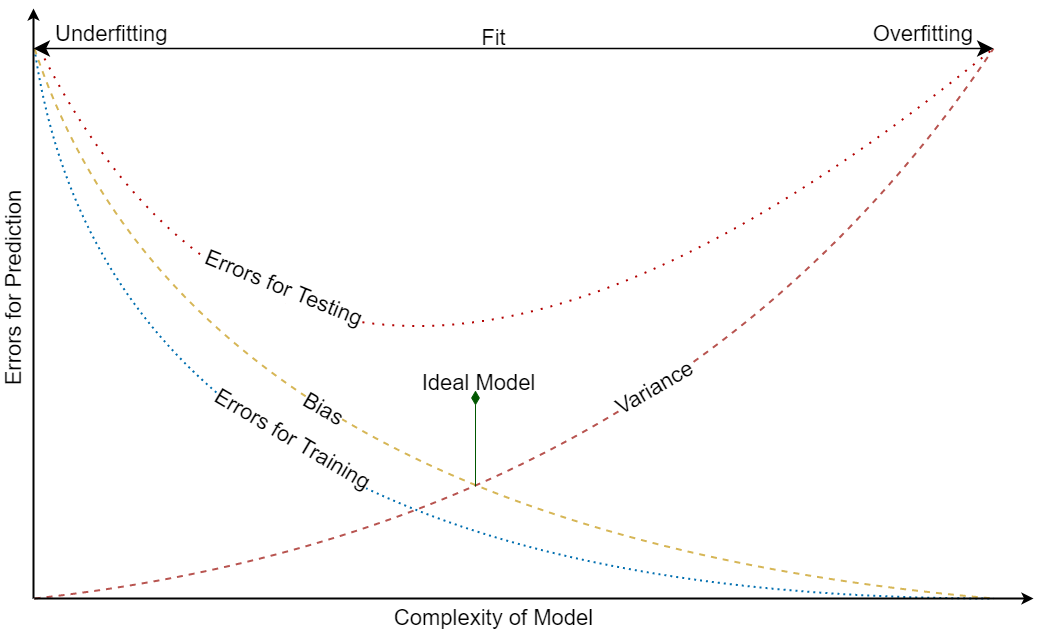

The diagram above was exported from draw.io. Its source (the exported page's mxGraphModel, read from the mxfile embedded in the PNG):
<mxGraphModel dx="1678" dy="923" grid="1" gridSize="10" guides="1" tooltips="1" connect="1" arrows="1" fold="1" page="1" pageScale="1" pageWidth="1169" pageHeight="827" math="0" shadow="0">
  <root>
    <mxCell id="0" />
    <mxCell id="1" parent="0" />
    <mxCell id="elcBWUR2KeZ3RY8W1XJq-10" value="" style="endArrow=none;html=1;curved=1;endFill=0;dashed=1;dashPattern=1 2;fillColor=#1ba1e2;strokeColor=#006EAF;strokeWidth=2;endSize=12;startSize=12;" parent="1" edge="1">
      <mxGeometry relative="1" as="geometry">
        <mxPoint x="41" y="50" as="sourcePoint" />
        <mxPoint x="1000" y="600" as="targetPoint" />
        <Array as="points">
          <mxPoint x="120" y="600" />
        </Array>
      </mxGeometry>
    </mxCell>
    <mxCell id="elcBWUR2KeZ3RY8W1XJq-11" value="Errors for Training" style="edgeLabel;resizable=0;html=1;align=center;verticalAlign=middle;rotation=30.5;fontSize=22;" parent="elcBWUR2KeZ3RY8W1XJq-10" connectable="0" vertex="1">
      <mxGeometry relative="1" as="geometry">
        <mxPoint x="17" y="-160" as="offset" />
      </mxGeometry>
    </mxCell>
    <mxCell id="elcBWUR2KeZ3RY8W1XJq-18" value="" style="endArrow=none;html=1;shadow=0;dashed=1;sketch=0;startSize=12;endSize=12;endFill=0;fillColor=#fff2cc;strokeColor=#d6b656;strokeWidth=2;curved=1;" parent="1" edge="1">
      <mxGeometry relative="1" as="geometry">
        <mxPoint x="41" y="50" as="sourcePoint" />
        <mxPoint x="1000" y="600" as="targetPoint" />
        <Array as="points">
          <mxPoint x="200" y="530" />
        </Array>
      </mxGeometry>
    </mxCell>
    <mxCell id="elcBWUR2KeZ3RY8W1XJq-19" value="Bias" style="edgeLabel;resizable=0;html=1;align=center;verticalAlign=middle;rotation=30;fontSize=22;" parent="elcBWUR2KeZ3RY8W1XJq-18" connectable="0" vertex="1">
      <mxGeometry relative="1" as="geometry">
        <mxPoint x="-18" y="-133" as="offset" />
      </mxGeometry>
    </mxCell>
    <mxCell id="elcBWUR2KeZ3RY8W1XJq-22" value="" style="endArrow=none;html=1;shadow=0;dashed=1;sketch=0;startSize=12;endSize=12;endFill=0;fillColor=#f8cecc;strokeColor=#b85450;strokeWidth=2;curved=1;" parent="1" edge="1">
      <mxGeometry relative="1" as="geometry">
        <mxPoint x="41" y="600" as="sourcePoint" />
        <mxPoint x="1000" y="50" as="targetPoint" />
        <Array as="points">
          <mxPoint x="680" y="530" />
        </Array>
      </mxGeometry>
    </mxCell>
    <mxCell id="elcBWUR2KeZ3RY8W1XJq-23" value="Variance" style="edgeLabel;resizable=0;html=1;align=center;verticalAlign=middle;rotation=-30;fontSize=22;" parent="elcBWUR2KeZ3RY8W1XJq-22" connectable="0" vertex="1">
      <mxGeometry relative="1" as="geometry">
        <mxPoint x="13" y="-144" as="offset" />
      </mxGeometry>
    </mxCell>
    <mxCell id="elcBWUR2KeZ3RY8W1XJq-24" value="Errors for Prediction" style="edgeLabel;resizable=0;html=1;align=center;verticalAlign=middle;rotation=-90;fontSize=22;" parent="1" connectable="0" vertex="1">
      <mxGeometry x="20.004026887611246" y="290.0038758402379" as="geometry" />
    </mxCell>
    <mxCell id="elcBWUR2KeZ3RY8W1XJq-25" value="" style="endArrow=classic;html=1;shadow=0;sketch=0;startSize=12;endSize=12;strokeWidth=1.5;curved=1;startArrow=classic;startFill=1;" parent="1" edge="1">
      <mxGeometry relative="1" as="geometry">
        <mxPoint x="40" y="50" as="sourcePoint" />
        <mxPoint x="1000" y="50" as="targetPoint" />
      </mxGeometry>
    </mxCell>
    <mxCell id="elcBWUR2KeZ3RY8W1XJq-26" value="Fit" style="edgeLabel;resizable=0;html=1;align=center;verticalAlign=middle;fontSize=22;labelBackgroundColor=none;" parent="elcBWUR2KeZ3RY8W1XJq-25" connectable="0" vertex="1">
      <mxGeometry relative="1" as="geometry">
        <mxPoint x="-20" y="-10" as="offset" />
      </mxGeometry>
    </mxCell>
    <mxCell id="elcBWUR2KeZ3RY8W1XJq-27" value="Underfitting" style="edgeLabel;resizable=0;html=1;align=left;verticalAlign=bottom;fontSize=22;" parent="elcBWUR2KeZ3RY8W1XJq-25" connectable="0" vertex="1">
      <mxGeometry x="-1" relative="1" as="geometry">
        <mxPoint x="20" as="offset" />
      </mxGeometry>
    </mxCell>
    <mxCell id="elcBWUR2KeZ3RY8W1XJq-28" value="Overfitting" style="edgeLabel;resizable=0;html=1;align=right;verticalAlign=bottom;fontSize=22;" parent="elcBWUR2KeZ3RY8W1XJq-25" connectable="0" vertex="1">
      <mxGeometry x="1" relative="1" as="geometry">
        <mxPoint x="-20" as="offset" />
      </mxGeometry>
    </mxCell>
    <mxCell id="elcBWUR2KeZ3RY8W1XJq-32" value="" style="endArrow=none;html=1;curved=1;endFill=0;dashed=1;dashPattern=1 4;fillColor=#e51400;strokeColor=#B20000;strokeWidth=2;endSize=12;startSize=12;" parent="1" edge="1">
      <mxGeometry relative="1" as="geometry">
        <mxPoint x="51" y="60" as="sourcePoint" />
        <mxPoint x="1000" y="50" as="targetPoint" />
        <Array as="points">
          <mxPoint x="330" y="600" />
        </Array>
      </mxGeometry>
    </mxCell>
    <mxCell id="elcBWUR2KeZ3RY8W1XJq-33" value="Errors for Testing" style="edgeLabel;resizable=0;html=1;align=center;verticalAlign=middle;rotation=22.1;fontSize=22;" parent="elcBWUR2KeZ3RY8W1XJq-32" connectable="0" vertex="1">
      <mxGeometry relative="1" as="geometry">
        <mxPoint x="-140" y="-228" as="offset" />
      </mxGeometry>
    </mxCell>
    <mxCell id="elcBWUR2KeZ3RY8W1XJq-34" value="Complexity of Model" style="edgeLabel;resizable=0;html=1;align=center;verticalAlign=middle;rotation=0;fontSize=22;" parent="1" connectable="0" vertex="1">
      <mxGeometry x="500.00402688761125" y="620.0038758402379" as="geometry" />
    </mxCell>
    <mxCell id="elcBWUR2KeZ3RY8W1XJq-35" value="" style="endArrow=diamondThin;html=1;shadow=0;sketch=0;startSize=12;endSize=12;strokeWidth=1;curved=1;endFill=1;fillColor=#008a00;strokeColor=#005700;" parent="1" edge="1">
      <mxGeometry width="50" height="50" relative="1" as="geometry">
        <mxPoint x="482" y="488" as="sourcePoint" />
        <mxPoint x="482" y="392" as="targetPoint" />
      </mxGeometry>
    </mxCell>
    <mxCell id="elcBWUR2KeZ3RY8W1XJq-36" value="Ideal Model" style="text;html=1;align=center;verticalAlign=middle;resizable=0;points=[];autosize=1;fontSize=22;" parent="1" vertex="1">
      <mxGeometry x="420" y="370" width="130" height="30" as="geometry" />
    </mxCell>
    <mxCell id="elcBWUR2KeZ3RY8W1XJq-6" value="" style="endArrow=classic;html=1;rounded=0;endFill=1;strokeWidth=2;" parent="1" edge="1">
      <mxGeometry width="50" height="50" relative="1" as="geometry">
        <mxPoint x="40" y="600" as="sourcePoint" />
        <mxPoint x="40" y="10" as="targetPoint" />
      </mxGeometry>
    </mxCell>
    <mxCell id="elcBWUR2KeZ3RY8W1XJq-7" value="" style="endArrow=classic;html=1;rounded=0;endFill=1;strokeWidth=2;" parent="1" edge="1">
      <mxGeometry width="50" height="50" relative="1" as="geometry">
        <mxPoint x="41" y="600" as="sourcePoint" />
        <mxPoint x="1040" y="600" as="targetPoint" />
      </mxGeometry>
    </mxCell>
  </root>
</mxGraphModel>